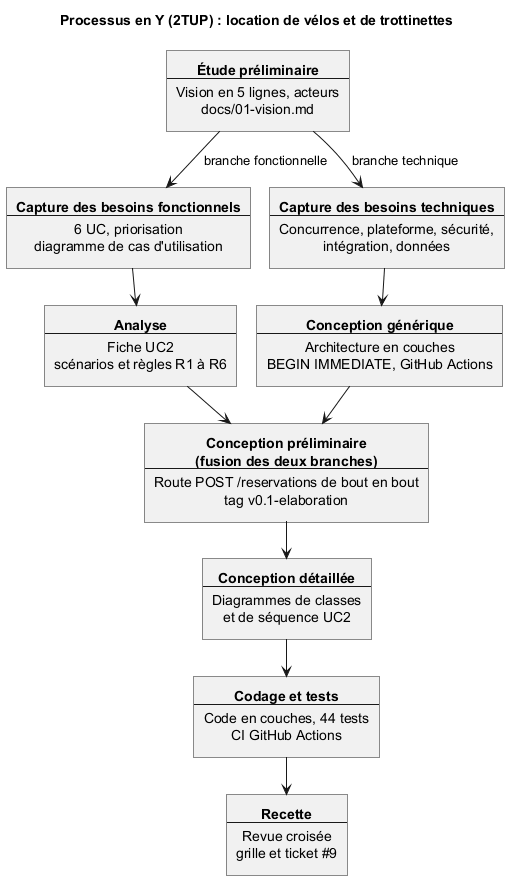

The diagram above was rendered by PlantUML. Its source (embedded in the PNG):
@startuml 2tup-y
!pragma layout smetana
skinparam defaultTextAlignment center
skinparam rectangle {
  RoundCorner 0
}
title Processus en Y (2TUP) : location de vélos et de trottinettes

rectangle etude [
**Étude préliminaire**
----
Vision en 5 lignes, acteurs
docs/01-vision.md
]

rectangle cbf [
**Capture des besoins fonctionnels**
----
6 UC, priorisation
diagramme de cas d'utilisation
]

rectangle ana [
**Analyse**
----
Fiche UC2
scénarios et règles R1 à R6
]

rectangle cbt [
**Capture des besoins techniques**
----
Concurrence, plateforme, sécurité,
intégration, données
]

rectangle cg [
**Conception générique**
----
Architecture en couches
BEGIN IMMEDIATE, GitHub Actions
]

rectangle fusion [
**Conception préliminaire**
**(fusion des deux branches)**
----
Route POST /reservations de bout en bout
tag v0.1-elaboration
]

rectangle cd [
**Conception détaillée**
----
Diagrammes de classes
et de séquence UC2
]

rectangle code [
**Codage et tests**
----
Code en couches, 44 tests
CI GitHub Actions
]

rectangle recette [
**Recette**
----
Revue croisée
grille et ticket #9
]

etude --> cbf : branche fonctionnelle
etude --> cbt : branche technique
cbf --> ana
cbt --> cg
ana --> fusion
cg --> fusion
fusion --> cd
cd --> code
code --> recette
@enduml